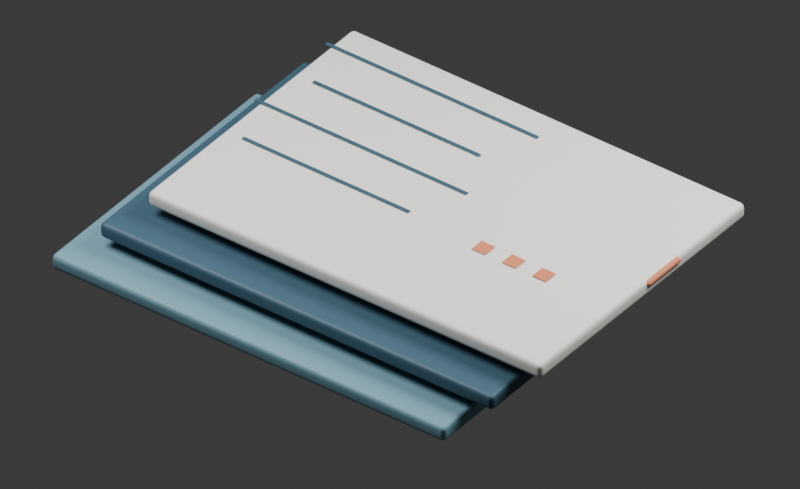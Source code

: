 # Source: ledger-relief.blend  (saved by Blender 5.3.31; exported with 4.5.12 LTS)
import bpy
from mathutils import Matrix  # noqa: F401  (used for matrix-valued properties, if any)

bpy.ops.wm.read_factory_settings(use_empty=True)
scene = bpy.context.scene
scene.name = 'Scene'

# ---- collections
col_collection = bpy.data.collections.new('Collection'); scene.collection.children.link(col_collection)

# ---- materials (node trees are filled in below, after node groups)
mat_index_tab___slate = bpy.data.materials.new('index tab / slate')
mat_index_tab___slate.diffuse_color = (0.17, 0.34, 0.42, 1.0)
mat_ink___civic = bpy.data.materials.new('ink / civic')
mat_ink___civic.diffuse_color = (0.045, 0.11, 0.16, 1.0)
mat_warm_stock___paper = bpy.data.materials.new('warm stock / paper')
mat_warm_stock___paper.diffuse_color = (0.89, 0.88, 0.82, 1.0)
mat_index_tab___vermilion = bpy.data.materials.new('index tab / vermilion')
mat_index_tab___vermilion.diffuse_color = (0.72, 0.23, 0.11, 1.0)

# ---- material node trees
mat_index_tab___slate.use_nodes = True; mat_index_tab___slate.node_tree.nodes.clear()
_N = mat_index_tab___slate.node_tree.nodes; _L = mat_index_tab___slate.node_tree.links
n0 = _N.new('ShaderNodeBsdfPrincipled'); n0.name = '프린시플드 BSDF'; n0.location = (0, 0)
n0.inputs[0].default_value = (0.17, 0.34, 0.42, 1.0)
n0.inputs[2].default_value = 0.56
n0.inputs[10].default_value = 0.005
n1 = _N.new('ShaderNodeOutputMaterial'); n1.name = '머티리얼 출력'; n1.location = (0, 0)
_L.new(n0.outputs[0], n1.inputs[0])
n1.is_active_output = True
mat_ink___civic.use_nodes = True; mat_ink___civic.node_tree.nodes.clear()
_N = mat_ink___civic.node_tree.nodes; _L = mat_ink___civic.node_tree.links
n0 = _N.new('ShaderNodeBsdfPrincipled'); n0.name = '프린시플드 BSDF'; n0.location = (0, 0)
n0.inputs[0].default_value = (0.045, 0.11, 0.16, 1.0)
n0.inputs[2].default_value = 0.56
n0.inputs[10].default_value = 0.005
n1 = _N.new('ShaderNodeOutputMaterial'); n1.name = '머티리얼 출력'; n1.location = (0, 0)
_L.new(n0.outputs[0], n1.inputs[0])
n1.is_active_output = True
mat_warm_stock___paper.use_nodes = True; mat_warm_stock___paper.node_tree.nodes.clear()
_N = mat_warm_stock___paper.node_tree.nodes; _L = mat_warm_stock___paper.node_tree.links
n0 = _N.new('ShaderNodeBsdfPrincipled'); n0.name = '프린시플드 BSDF'; n0.location = (0, 0)
n0.inputs[0].default_value = (0.89, 0.88, 0.82, 1.0)
n0.inputs[2].default_value = 0.56
n0.inputs[10].default_value = 0.005
n1 = _N.new('ShaderNodeOutputMaterial'); n1.name = '머티리얼 출력'; n1.location = (0, 0)
_L.new(n0.outputs[0], n1.inputs[0])
n1.is_active_output = True
mat_index_tab___vermilion.use_nodes = True; mat_index_tab___vermilion.node_tree.nodes.clear()
_N = mat_index_tab___vermilion.node_tree.nodes; _L = mat_index_tab___vermilion.node_tree.links
n0 = _N.new('ShaderNodeBsdfPrincipled'); n0.name = '프린시플드 BSDF'; n0.location = (0, 0)
n0.inputs[0].default_value = (0.72, 0.23, 0.11, 1.0)
n0.inputs[2].default_value = 0.56
n0.inputs[10].default_value = 0.005
n1 = _N.new('ShaderNodeOutputMaterial'); n1.name = '머티리얼 출력'; n1.location = (0, 0)
_L.new(n0.outputs[0], n1.inputs[0])
n1.is_active_output = True

# ---- world
world_world = bpy.data.worlds.new('World'); scene.world = world_world
world_world.use_nodes = True; world_world.node_tree.nodes.clear()
_N = world_world.node_tree.nodes; _L = world_world.node_tree.links
n0 = _N.new('ShaderNodeOutputWorld'); n0.name = 'World Output'; n0.location = (200, 100)
n1 = _N.new('ShaderNodeBackground'); n1.name = 'Background'; n1.location = (-200, 100)
n1.inputs[0].default_value = (0.05088, 0.05088, 0.05088, 1.0)
_L.new(n1.outputs[0], n0.inputs[0])
n0.is_active_output = True
world_world.color = (0.85, 0.87, 0.86)
world_world.sun_shadow_jitter_overblur = 0.0

# ---- cameras
cam_x = bpy.data.cameras.new('카메라')
cam_x.type = 'ORTHO'
cam_x.ortho_scale = 5.7

# ---- lights
light_x = bpy.data.lights.new('영역', 'AREA')
light_x.energy = 850.0
light_x.shape = 'DISK'
light_x.size = 5.0
light_x.size_y = 1.0
light_001 = bpy.data.lights.new('영역.001', 'AREA')
light_001.energy = 550.0
light_001.shape = 'DISK'
light_001.size = 4.0
light_001.size_y = 1.0

# ---- meshes
me_x = bpy.data.meshes.new('큐브')
me_x.from_pydata([(-1.75, -1.225, -0.065), (-1.75, -1.225, 0.065), (-1.75, 1.225, -0.065), (-1.75, 1.225, 0.065), (1.75, -1.225, -0.065), (1.75, -1.225, 0.065), (1.75, 1.225, -0.065), (1.75, 1.225, 0.065)], [], [(0, 1, 3, 2), (2, 3, 7, 6), (6, 7, 5, 4), (4, 5, 1, 0), (2, 6, 4, 0), (7, 3, 1, 5)])
_uv = me_x.uv_layers.new(name='UV 맵')
_uv.uv.foreach_set('vector', [0.375, 0.0, 0.625, 0.0, 0.625, 0.25, 0.375, 0.25, 0.375, 0.25, 0.625, 0.25, 0.625, 0.5, 0.375, 0.5, 0.375, 0.5, 0.625, 0.5, 0.625, 0.75, 0.375, 0.75, 0.375, 0.75, 0.625, 0.75, 0.625, 1.0, 0.375, 1.0, 0.125, 0.5, 0.375, 0.5, 0.375, 0.75, 0.125, 0.75, 0.625, 0.5, 0.875, 0.5, 0.875, 0.75, 0.625, 0.75])
me_x.materials.append(mat_index_tab___slate)
me_x.update()
me_001 = bpy.data.meshes.new('큐브.001')
me_001.from_pydata([(-1.75, -1.225, -0.065), (-1.75, -1.225, 0.065), (-1.75, 1.225, -0.065), (-1.75, 1.225, 0.065), (1.75, -1.225, -0.065), (1.75, -1.225, 0.065), (1.75, 1.225, -0.065), (1.75, 1.225, 0.065)], [], [(0, 1, 3, 2), (2, 3, 7, 6), (6, 7, 5, 4), (4, 5, 1, 0), (2, 6, 4, 0), (7, 3, 1, 5)])
_uv = me_001.uv_layers.new(name='UV 맵')
_uv.uv.foreach_set('vector', [0.375, 0.0, 0.625, 0.0, 0.625, 0.25, 0.375, 0.25, 0.375, 0.25, 0.625, 0.25, 0.625, 0.5, 0.375, 0.5, 0.375, 0.5, 0.625, 0.5, 0.625, 0.75, 0.375, 0.75, 0.375, 0.75, 0.625, 0.75, 0.625, 1.0, 0.375, 1.0, 0.125, 0.5, 0.375, 0.5, 0.375, 0.75, 0.125, 0.75, 0.625, 0.5, 0.875, 0.5, 0.875, 0.75, 0.625, 0.75])
me_001.materials.append(mat_ink___civic)
me_001.update()
me_002 = bpy.data.meshes.new('큐브.002')
me_002.from_pydata([(-1.75, -1.225, -0.065), (-1.75, -1.225, 0.065), (-1.75, 1.225, -0.065), (-1.75, 1.225, 0.065), (1.75, -1.225, -0.065), (1.75, -1.225, 0.065), (1.75, 1.225, -0.065), (1.75, 1.225, 0.065)], [], [(0, 1, 3, 2), (2, 3, 7, 6), (6, 7, 5, 4), (4, 5, 1, 0), (2, 6, 4, 0), (7, 3, 1, 5)])
_uv = me_002.uv_layers.new(name='UV 맵')
_uv.uv.foreach_set('vector', [0.375, 0.0, 0.625, 0.0, 0.625, 0.25, 0.375, 0.25, 0.375, 0.25, 0.625, 0.25, 0.625, 0.5, 0.375, 0.5, 0.375, 0.5, 0.625, 0.5, 0.625, 0.75, 0.375, 0.75, 0.375, 0.75, 0.625, 0.75, 0.625, 1.0, 0.375, 1.0, 0.125, 0.5, 0.375, 0.5, 0.375, 0.75, 0.125, 0.75, 0.625, 0.5, 0.875, 0.5, 0.875, 0.75, 0.625, 0.75])
me_002.materials.append(mat_warm_stock___paper)
me_002.update()
me_003 = bpy.data.meshes.new('큐브.003')
me_003.from_pydata([(-0.74, -0.014, -0.0045), (-0.74, -0.014, 0.0045), (-0.74, 0.014, -0.0045), (-0.74, 0.014, 0.0045), (0.74, -0.014, -0.0045), (0.74, -0.014, 0.0045), (0.74, 0.014, -0.0045), (0.74, 0.014, 0.0045)], [], [(0, 1, 3, 2), (2, 3, 7, 6), (6, 7, 5, 4), (4, 5, 1, 0), (2, 6, 4, 0), (7, 3, 1, 5)])
_uv = me_003.uv_layers.new(name='UV 맵')
_uv.uv.foreach_set('vector', [0.375, 0.0, 0.625, 0.0, 0.625, 0.25, 0.375, 0.25, 0.375, 0.25, 0.625, 0.25, 0.625, 0.5, 0.375, 0.5, 0.375, 0.5, 0.625, 0.5, 0.625, 0.75, 0.375, 0.75, 0.375, 0.75, 0.625, 0.75, 0.625, 1.0, 0.375, 1.0, 0.125, 0.5, 0.375, 0.5, 0.375, 0.75, 0.125, 0.75, 0.625, 0.5, 0.875, 0.5, 0.875, 0.75, 0.625, 0.75])
me_003.materials.append(mat_ink___civic)
me_003.update()
me_004 = bpy.data.meshes.new('큐브.004')
me_004.from_pydata([(-0.94, -0.014, -0.0045), (-0.94, -0.014, 0.0045), (-0.94, 0.014, -0.0045), (-0.94, 0.014, 0.0045), (0.94, -0.014, -0.0045), (0.94, -0.014, 0.0045), (0.94, 0.014, -0.0045), (0.94, 0.014, 0.0045)], [], [(0, 1, 3, 2), (2, 3, 7, 6), (6, 7, 5, 4), (4, 5, 1, 0), (2, 6, 4, 0), (7, 3, 1, 5)])
_uv = me_004.uv_layers.new(name='UV 맵')
_uv.uv.foreach_set('vector', [0.375, 0.0, 0.625, 0.0, 0.625, 0.25, 0.375, 0.25, 0.375, 0.25, 0.625, 0.25, 0.625, 0.5, 0.375, 0.5, 0.375, 0.5, 0.625, 0.5, 0.625, 0.75, 0.375, 0.75, 0.375, 0.75, 0.625, 0.75, 0.625, 1.0, 0.375, 1.0, 0.125, 0.5, 0.375, 0.5, 0.375, 0.75, 0.125, 0.75, 0.625, 0.5, 0.875, 0.5, 0.875, 0.75, 0.625, 0.75])
me_004.materials.append(mat_ink___civic)
me_004.update()
me_005 = bpy.data.meshes.new('큐브.005')
me_005.from_pydata([(-0.74, -0.014, -0.0045), (-0.74, -0.014, 0.0045), (-0.74, 0.014, -0.0045), (-0.74, 0.014, 0.0045), (0.74, -0.014, -0.0045), (0.74, -0.014, 0.0045), (0.74, 0.014, -0.0045), (0.74, 0.014, 0.0045)], [], [(0, 1, 3, 2), (2, 3, 7, 6), (6, 7, 5, 4), (4, 5, 1, 0), (2, 6, 4, 0), (7, 3, 1, 5)])
_uv = me_005.uv_layers.new(name='UV 맵')
_uv.uv.foreach_set('vector', [0.375, 0.0, 0.625, 0.0, 0.625, 0.25, 0.375, 0.25, 0.375, 0.25, 0.625, 0.25, 0.625, 0.5, 0.375, 0.5, 0.375, 0.5, 0.625, 0.5, 0.625, 0.75, 0.375, 0.75, 0.375, 0.75, 0.625, 0.75, 0.625, 1.0, 0.375, 1.0, 0.125, 0.5, 0.375, 0.5, 0.375, 0.75, 0.125, 0.75, 0.625, 0.5, 0.875, 0.5, 0.875, 0.75, 0.625, 0.75])
me_005.materials.append(mat_ink___civic)
me_005.update()
me_006 = bpy.data.meshes.new('큐브.006')
me_006.from_pydata([(-0.94, -0.014, -0.0045), (-0.94, -0.014, 0.0045), (-0.94, 0.014, -0.0045), (-0.94, 0.014, 0.0045), (0.94, -0.014, -0.0045), (0.94, -0.014, 0.0045), (0.94, 0.014, -0.0045), (0.94, 0.014, 0.0045)], [], [(0, 1, 3, 2), (2, 3, 7, 6), (6, 7, 5, 4), (4, 5, 1, 0), (2, 6, 4, 0), (7, 3, 1, 5)])
_uv = me_006.uv_layers.new(name='UV 맵')
_uv.uv.foreach_set('vector', [0.375, 0.0, 0.625, 0.0, 0.625, 0.25, 0.375, 0.25, 0.375, 0.25, 0.625, 0.25, 0.625, 0.5, 0.375, 0.5, 0.375, 0.5, 0.625, 0.5, 0.625, 0.75, 0.375, 0.75, 0.375, 0.75, 0.625, 0.75, 0.625, 1.0, 0.375, 1.0, 0.125, 0.5, 0.375, 0.5, 0.375, 0.75, 0.125, 0.75, 0.625, 0.5, 0.875, 0.5, 0.875, 0.75, 0.625, 0.75])
me_006.materials.append(mat_ink___civic)
me_006.update()
me_007 = bpy.data.meshes.new('큐브.007')
me_007.from_pydata([(-0.06, -0.06, -0.0045), (-0.06, -0.06, 0.0045), (-0.06, 0.06, -0.0045), (-0.06, 0.06, 0.0045), (0.06, -0.06, -0.0045), (0.06, -0.06, 0.0045), (0.06, 0.06, -0.0045), (0.06, 0.06, 0.0045)], [], [(0, 1, 3, 2), (2, 3, 7, 6), (6, 7, 5, 4), (4, 5, 1, 0), (2, 6, 4, 0), (7, 3, 1, 5)])
_uv = me_007.uv_layers.new(name='UV 맵')
_uv.uv.foreach_set('vector', [0.375, 0.0, 0.625, 0.0, 0.625, 0.25, 0.375, 0.25, 0.375, 0.25, 0.625, 0.25, 0.625, 0.5, 0.375, 0.5, 0.375, 0.5, 0.625, 0.5, 0.625, 0.75, 0.375, 0.75, 0.375, 0.75, 0.625, 0.75, 0.625, 1.0, 0.375, 1.0, 0.125, 0.5, 0.375, 0.5, 0.375, 0.75, 0.125, 0.75, 0.625, 0.5, 0.875, 0.5, 0.875, 0.75, 0.625, 0.75])
me_007.materials.append(mat_index_tab___vermilion)
me_007.update()
me_008 = bpy.data.meshes.new('큐브.008')
me_008.from_pydata([(-0.06, -0.06, -0.0045), (-0.06, -0.06, 0.0045), (-0.06, 0.06, -0.0045), (-0.06, 0.06, 0.0045), (0.06, -0.06, -0.0045), (0.06, -0.06, 0.0045), (0.06, 0.06, -0.0045), (0.06, 0.06, 0.0045)], [], [(0, 1, 3, 2), (2, 3, 7, 6), (6, 7, 5, 4), (4, 5, 1, 0), (2, 6, 4, 0), (7, 3, 1, 5)])
_uv = me_008.uv_layers.new(name='UV 맵')
_uv.uv.foreach_set('vector', [0.375, 0.0, 0.625, 0.0, 0.625, 0.25, 0.375, 0.25, 0.375, 0.25, 0.625, 0.25, 0.625, 0.5, 0.375, 0.5, 0.375, 0.5, 0.625, 0.5, 0.625, 0.75, 0.375, 0.75, 0.375, 0.75, 0.625, 0.75, 0.625, 1.0, 0.375, 1.0, 0.125, 0.5, 0.375, 0.5, 0.375, 0.75, 0.125, 0.75, 0.625, 0.5, 0.875, 0.5, 0.875, 0.75, 0.625, 0.75])
me_008.materials.append(mat_index_tab___vermilion)
me_008.update()
me_009 = bpy.data.meshes.new('큐브.009')
me_009.from_pydata([(-0.06, -0.06, -0.0045), (-0.06, -0.06, 0.0045), (-0.06, 0.06, -0.0045), (-0.06, 0.06, 0.0045), (0.06, -0.06, -0.0045), (0.06, -0.06, 0.0045), (0.06, 0.06, -0.0045), (0.06, 0.06, 0.0045)], [], [(0, 1, 3, 2), (2, 3, 7, 6), (6, 7, 5, 4), (4, 5, 1, 0), (2, 6, 4, 0), (7, 3, 1, 5)])
_uv = me_009.uv_layers.new(name='UV 맵')
_uv.uv.foreach_set('vector', [0.375, 0.0, 0.625, 0.0, 0.625, 0.25, 0.375, 0.25, 0.375, 0.25, 0.625, 0.25, 0.625, 0.5, 0.375, 0.5, 0.375, 0.5, 0.625, 0.5, 0.625, 0.75, 0.375, 0.75, 0.375, 0.75, 0.625, 0.75, 0.625, 1.0, 0.375, 1.0, 0.125, 0.5, 0.375, 0.5, 0.375, 0.75, 0.125, 0.75, 0.625, 0.5, 0.875, 0.5, 0.875, 0.75, 0.625, 0.75])
me_009.materials.append(mat_index_tab___vermilion)
me_009.update()
me_010 = bpy.data.meshes.new('큐브.010')
me_010.from_pydata([(-0.31, -0.195, -0.0225), (-0.31, -0.195, 0.0225), (-0.31, 0.195, -0.0225), (-0.31, 0.195, 0.0225), (0.31, -0.195, -0.0225), (0.31, -0.195, 0.0225), (0.31, 0.195, -0.0225), (0.31, 0.195, 0.0225)], [], [(0, 1, 3, 2), (2, 3, 7, 6), (6, 7, 5, 4), (4, 5, 1, 0), (2, 6, 4, 0), (7, 3, 1, 5)])
_uv = me_010.uv_layers.new(name='UV 맵')
_uv.uv.foreach_set('vector', [0.375, 0.0, 0.625, 0.0, 0.625, 0.25, 0.375, 0.25, 0.375, 0.25, 0.625, 0.25, 0.625, 0.5, 0.375, 0.5, 0.375, 0.5, 0.625, 0.5, 0.625, 0.75, 0.375, 0.75, 0.375, 0.75, 0.625, 0.75, 0.625, 1.0, 0.375, 1.0, 0.125, 0.5, 0.375, 0.5, 0.375, 0.75, 0.125, 0.75, 0.625, 0.5, 0.875, 0.5, 0.875, 0.75, 0.625, 0.75])
me_010.materials.append(mat_index_tab___vermilion)
me_010.update()

# ---- objects
ob_index_sheet_1 = bpy.data.objects.new('index sheet 1', me_x)
ob_index_sheet_2 = bpy.data.objects.new('index sheet 2', me_001)
ob_index_sheet_3 = bpy.data.objects.new('index sheet 3', me_002)
ob_row_rule_1 = bpy.data.objects.new('row rule 1', me_003)
ob_row_rule_2 = bpy.data.objects.new('row rule 2', me_004)
ob_row_rule_3 = bpy.data.objects.new('row rule 3', me_005)
ob_row_rule_4 = bpy.data.objects.new('row rule 4', me_006)
ob_index_tick_1 = bpy.data.objects.new('index tick 1', me_007)
ob_index_tick_2 = bpy.data.objects.new('index tick 2', me_008)
ob_index_tick_3 = bpy.data.objects.new('index tick 3', me_009)
ob_vermillion_tab = bpy.data.objects.new('vermillion tab', me_010)
ob_x = bpy.data.objects.new('카메라', cam_x)
ob_x_1 = bpy.data.objects.new('영역', light_x)
ob_001 = bpy.data.objects.new('영역.001', light_001)

# ---- transforms, parenting, visibility, modifiers, constraints
ob_index_sheet_1.location = (-0.22, 0.0, 0.0)
_m = ob_index_sheet_1.modifiers.new('soft machined edge', 'BEVEL')
_m.width = 0.04
_m.width_pct = 0.04
_m.segments = 3
_m = ob_index_sheet_1.modifiers.new('weighted face normals', 'WEIGHTED_NORMAL')
ob_index_sheet_2.location = (0.0, 0.28, 0.21)
_m = ob_index_sheet_2.modifiers.new('soft machined edge', 'BEVEL')
_m.width = 0.04
_m.width_pct = 0.04
_m.segments = 3
_m = ob_index_sheet_2.modifiers.new('weighted face normals', 'WEIGHTED_NORMAL')
ob_index_sheet_3.location = (0.22, 0.56, 0.42)
_m = ob_index_sheet_3.modifiers.new('soft machined edge', 'BEVEL')
_m.width = 0.04
_m.width_pct = 0.04
_m.segments = 3
_m = ob_index_sheet_3.modifiers.new('weighted face normals', 'WEIGHTED_NORMAL')
ob_row_rule_1.location = (-0.62, 0.25, 0.493)
ob_row_rule_2.location = (-0.62, 0.67, 0.493)
ob_row_rule_3.location = (-0.62, 1.09, 0.493)
ob_row_rule_4.location = (-0.62, 1.51, 0.493)
ob_index_tick_1.location = (0.8, 0.22, 0.494)
_m = ob_index_tick_1.modifiers.new('soft machined edge', 'BEVEL')
_m.width = 0.015
_m.width_pct = 0.015
_m.segments = 3
_m = ob_index_tick_1.modifiers.new('weighted face normals', 'WEIGHTED_NORMAL')
ob_index_tick_2.location = (1.07, 0.22, 0.494)
_m = ob_index_tick_2.modifiers.new('soft machined edge', 'BEVEL')
_m.width = 0.015
_m.width_pct = 0.015
_m.segments = 3
_m = ob_index_tick_2.modifiers.new('weighted face normals', 'WEIGHTED_NORMAL')
ob_index_tick_3.location = (1.34, 0.22, 0.494)
_m = ob_index_tick_3.modifiers.new('soft machined edge', 'BEVEL')
_m.width = 0.015
_m.width_pct = 0.015
_m.segments = 3
_m = ob_index_tick_3.modifiers.new('weighted face normals', 'WEIGHTED_NORMAL')
ob_vermillion_tab.location = (1.68, 0.8, 0.455)
_m = ob_vermillion_tab.modifiers.new('soft machined edge', 'BEVEL')
_m.width = 0.025
_m.width_pct = 0.025
_m.segments = 3
_m = ob_vermillion_tab.modifiers.new('weighted face normals', 'WEIGHTED_NORMAL')
ob_x.location = (6.2, -8.0, 7.8)
ob_x.rotation_euler = (0.9329, -6.411e-08, 0.6416)
ob_x_1.location = (-4.0, -3.0, 8.0)
ob_x_1.rotation_euler = (0.5586, -1.886e-09, -0.9273)
ob_001.location = (4.0, 3.0, 6.0)
ob_001.rotation_euler = (0.6947, -2.938e-08, 2.214)

# ---- collection membership
col_collection.objects.link(ob_index_sheet_1)
col_collection.objects.link(ob_index_sheet_2)
col_collection.objects.link(ob_index_sheet_3)
col_collection.objects.link(ob_row_rule_1)
col_collection.objects.link(ob_row_rule_2)
col_collection.objects.link(ob_row_rule_3)
col_collection.objects.link(ob_row_rule_4)
col_collection.objects.link(ob_index_tick_1)
col_collection.objects.link(ob_index_tick_2)
col_collection.objects.link(ob_index_tick_3)
col_collection.objects.link(ob_vermillion_tab)
col_collection.objects.link(ob_x)
col_collection.objects.link(ob_x_1)
col_collection.objects.link(ob_001)

# ---- scene / render settings (as saved in the file)
scene.camera = ob_x
scene.frame_start = 1; scene.frame_end = 250; scene.frame_set(1)
scene.render.engine = 'CYCLES'
scene.render.resolution_x = 720
scene.render.resolution_y = 440
scene.render.film_transparent = True
scene.render.bake_bias = 0.0
scene.render.bake_samples = 0
scene.render.compositor_device = 'GPU'
scene.cycles.samples = 24
scene.eevee.use_volume_custom_range = False
scene.eevee.fast_gi_thickness_near = 0.1
scene.eevee.fast_gi_thickness_far = 0.0
scene.eevee.ray_tracing_options.screen_trace_thickness = 0.1
bpy.context.view_layer.update()
